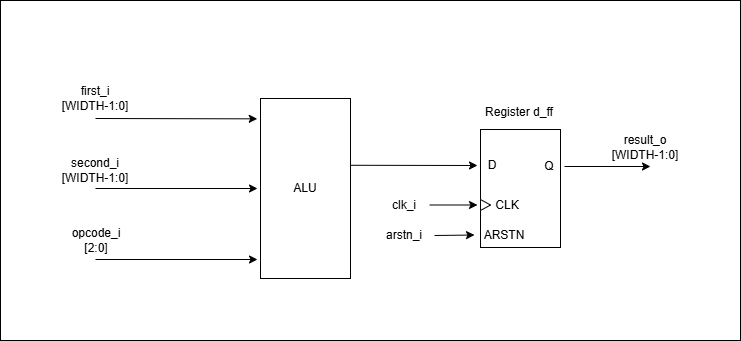

The diagram above was exported from draw.io. Its source (the exported page's mxGraphModel, read from the mxfile embedded in the PNG):
<mxGraphModel dx="834" dy="498" grid="1" gridSize="10" guides="1" tooltips="1" connect="1" arrows="1" fold="1" page="1" pageScale="1" pageWidth="827" pageHeight="1169" math="0" shadow="0">
  <root>
    <mxCell id="0" />
    <mxCell id="1" parent="0" />
    <mxCell id="CLId5iK3VM16PtyT_V6u-27" parent="1" style="rounded=0;whiteSpace=wrap;html=1;" value="" vertex="1">
      <mxGeometry height="340" width="740" x="10" y="102" as="geometry" />
    </mxCell>
    <mxCell id="CLId5iK3VM16PtyT_V6u-2" parent="1" style="rounded=0;whiteSpace=wrap;html=1;" value="" vertex="1">
      <mxGeometry height="180" width="90" x="270" y="200" as="geometry" />
    </mxCell>
    <mxCell id="CLId5iK3VM16PtyT_V6u-3" parent="1" style="text;html=1;whiteSpace=wrap;strokeColor=none;fillColor=none;align=center;verticalAlign=middle;rounded=0;autosize=1;resizable=0;" value="ALU" vertex="1">
      <mxGeometry height="30" width="50" x="290" y="275" as="geometry" />
    </mxCell>
    <mxCell id="CLId5iK3VM16PtyT_V6u-4" parent="1" style="text;html=1;whiteSpace=wrap;strokeColor=none;fillColor=none;align=center;verticalAlign=middle;rounded=0;autosize=1;resizable=0;" value="first_i&lt;div&gt;[WIDTH-1:0]&lt;/div&gt;" vertex="1">
      <mxGeometry height="40" width="90" x="60" y="180" as="geometry" />
    </mxCell>
    <mxCell id="CLId5iK3VM16PtyT_V6u-5" parent="1" style="text;html=1;whiteSpace=wrap;strokeColor=none;fillColor=none;align=center;verticalAlign=middle;rounded=0;autosize=1;resizable=0;" value="second_i&lt;div&gt;[WIDTH-1:0]&lt;/div&gt;" vertex="1">
      <mxGeometry height="40" width="90" x="60" y="252" as="geometry" />
    </mxCell>
    <mxCell id="CLId5iK3VM16PtyT_V6u-6" parent="1" style="text;html=1;whiteSpace=wrap;strokeColor=none;fillColor=none;align=center;verticalAlign=middle;rounded=0;autosize=1;resizable=0;" value="opcode_i&lt;div&gt;[2:0]&lt;/div&gt;" vertex="1">
      <mxGeometry height="40" width="70" x="71" y="322" as="geometry" />
    </mxCell>
    <mxCell id="CLId5iK3VM16PtyT_V6u-7" edge="1" parent="1" source="CLId5iK3VM16PtyT_V6u-4" style="endArrow=classic;html=1;rounded=0;exitX=0.5;exitY=1;exitDx=0;exitDy=0;entryX=-0.036;entryY=0.113;entryDx=0;entryDy=0;entryPerimeter=0;" target="CLId5iK3VM16PtyT_V6u-2" value="">
      <mxGeometry height="50" relative="1" width="50" as="geometry">
        <mxPoint x="390" y="350" as="sourcePoint" />
        <mxPoint x="190" y="260" as="targetPoint" />
      </mxGeometry>
    </mxCell>
    <mxCell id="CLId5iK3VM16PtyT_V6u-8" edge="1" parent="1" style="endArrow=classic;html=1;rounded=0;exitX=0.5;exitY=1;exitDx=0;exitDy=0;entryX=-0.036;entryY=0.113;entryDx=0;entryDy=0;entryPerimeter=0;" value="">
      <mxGeometry height="50" relative="1" width="50" as="geometry">
        <mxPoint x="105" y="290" as="sourcePoint" />
        <mxPoint x="267" y="290" as="targetPoint" />
      </mxGeometry>
    </mxCell>
    <mxCell id="CLId5iK3VM16PtyT_V6u-9" edge="1" parent="1" style="endArrow=classic;html=1;rounded=0;exitX=0.5;exitY=1;exitDx=0;exitDy=0;entryX=-0.036;entryY=0.113;entryDx=0;entryDy=0;entryPerimeter=0;" value="">
      <mxGeometry height="50" relative="1" width="50" as="geometry">
        <mxPoint x="105" y="361" as="sourcePoint" />
        <mxPoint x="267" y="361" as="targetPoint" />
      </mxGeometry>
    </mxCell>
    <mxCell id="CLId5iK3VM16PtyT_V6u-10" parent="1" style="rounded=0;whiteSpace=wrap;html=1;" value="" vertex="1">
      <mxGeometry height="118" width="80" x="490" y="231" as="geometry" />
    </mxCell>
    <mxCell id="CLId5iK3VM16PtyT_V6u-11" parent="1" style="text;html=1;whiteSpace=wrap;strokeColor=none;fillColor=none;align=center;verticalAlign=middle;rounded=0;autosize=1;resizable=0;" value="D" vertex="1">
      <mxGeometry height="30" width="30" x="487" y="252" as="geometry" />
    </mxCell>
    <mxCell id="CLId5iK3VM16PtyT_V6u-12" parent="1" style="text;html=1;whiteSpace=wrap;strokeColor=none;fillColor=none;align=center;verticalAlign=middle;rounded=0;autosize=1;resizable=0;" value="Q" vertex="1">
      <mxGeometry height="30" width="30" x="544" y="253" as="geometry" />
    </mxCell>
    <mxCell id="CLId5iK3VM16PtyT_V6u-13" parent="1" style="triangle;whiteSpace=wrap;html=1;" value="" vertex="1">
      <mxGeometry height="11" width="10" x="490" y="301" as="geometry" />
    </mxCell>
    <mxCell id="CLId5iK3VM16PtyT_V6u-14" parent="1" style="text;html=1;whiteSpace=wrap;strokeColor=none;fillColor=none;align=center;verticalAlign=middle;rounded=0;" value="CLK" vertex="1">
      <mxGeometry height="30" width="60" x="487" y="291.5" as="geometry" />
    </mxCell>
    <mxCell id="CLId5iK3VM16PtyT_V6u-15" parent="1" style="text;html=1;whiteSpace=wrap;strokeColor=none;fillColor=none;align=center;verticalAlign=middle;rounded=0;" value="ARSTN" vertex="1">
      <mxGeometry height="30" width="60" x="484" y="321.5" as="geometry" />
    </mxCell>
    <mxCell id="CLId5iK3VM16PtyT_V6u-16" edge="1" parent="1" source="CLId5iK3VM16PtyT_V6u-2" style="endArrow=classic;html=1;rounded=0;exitX=1.006;exitY=0.371;exitDx=0;exitDy=0;entryX=0;entryY=0.5;entryDx=0;entryDy=0;exitPerimeter=0;" target="CLId5iK3VM16PtyT_V6u-11" value="">
      <mxGeometry height="50" relative="1" width="50" as="geometry">
        <mxPoint x="350" y="220" as="sourcePoint" />
        <mxPoint x="400" y="170" as="targetPoint" />
      </mxGeometry>
    </mxCell>
    <mxCell id="CLId5iK3VM16PtyT_V6u-17" parent="1" style="text;html=1;whiteSpace=wrap;strokeColor=none;fillColor=none;align=center;verticalAlign=middle;rounded=0;autosize=1;resizable=0;" value="clk_i" vertex="1">
      <mxGeometry height="30" width="50" x="389" y="291.5" as="geometry" />
    </mxCell>
    <mxCell id="CLId5iK3VM16PtyT_V6u-18" parent="1" style="text;html=1;whiteSpace=wrap;strokeColor=none;fillColor=none;align=center;verticalAlign=middle;rounded=0;autosize=1;resizable=0;" value="arstn_i" vertex="1">
      <mxGeometry height="30" width="60" x="384" y="322" as="geometry" />
    </mxCell>
    <mxCell id="CLId5iK3VM16PtyT_V6u-21" edge="1" parent="1" source="CLId5iK3VM16PtyT_V6u-17" style="endArrow=classic;html=1;rounded=0;exitX=1;exitY=0.5;exitDx=0;exitDy=0;" target="CLId5iK3VM16PtyT_V6u-14" value="">
      <mxGeometry height="50" relative="1" width="50" as="geometry">
        <mxPoint x="360" y="290" as="sourcePoint" />
        <mxPoint x="410" y="240" as="targetPoint" />
      </mxGeometry>
    </mxCell>
    <mxCell id="CLId5iK3VM16PtyT_V6u-22" edge="1" parent="1" source="CLId5iK3VM16PtyT_V6u-18" style="endArrow=classic;html=1;rounded=0;exitX=1;exitY=0.5;exitDx=0;exitDy=0;entryX=0;entryY=0.5;entryDx=0;entryDy=0;" target="CLId5iK3VM16PtyT_V6u-15" value="">
      <mxGeometry height="50" relative="1" width="50" as="geometry">
        <mxPoint x="360" y="290" as="sourcePoint" />
        <mxPoint x="410" y="240" as="targetPoint" />
      </mxGeometry>
    </mxCell>
    <mxCell id="CLId5iK3VM16PtyT_V6u-23" edge="1" parent="1" source="CLId5iK3VM16PtyT_V6u-12" style="endArrow=classic;html=1;rounded=0;exitX=1;exitY=0.5;exitDx=0;exitDy=0;" value="">
      <mxGeometry height="50" relative="1" width="50" as="geometry">
        <mxPoint x="360" y="290" as="sourcePoint" />
        <mxPoint x="660" y="268" as="targetPoint" />
      </mxGeometry>
    </mxCell>
    <mxCell id="CLId5iK3VM16PtyT_V6u-24" parent="1" style="text;html=1;whiteSpace=wrap;strokeColor=none;fillColor=none;align=center;verticalAlign=middle;rounded=0;autosize=1;resizable=0;" value="result_o&lt;div&gt;[WIDTH-1:0]&lt;/div&gt;" vertex="1">
      <mxGeometry height="40" width="90" x="610" y="229" as="geometry" />
    </mxCell>
    <mxCell id="CLId5iK3VM16PtyT_V6u-25" parent="1" style="text;html=1;whiteSpace=wrap;strokeColor=none;fillColor=none;align=center;verticalAlign=middle;rounded=0;autosize=1;resizable=0;" value="Register d_ff" vertex="1">
      <mxGeometry height="30" width="90" x="484" y="199" as="geometry" />
    </mxCell>
  </root>
</mxGraphModel>